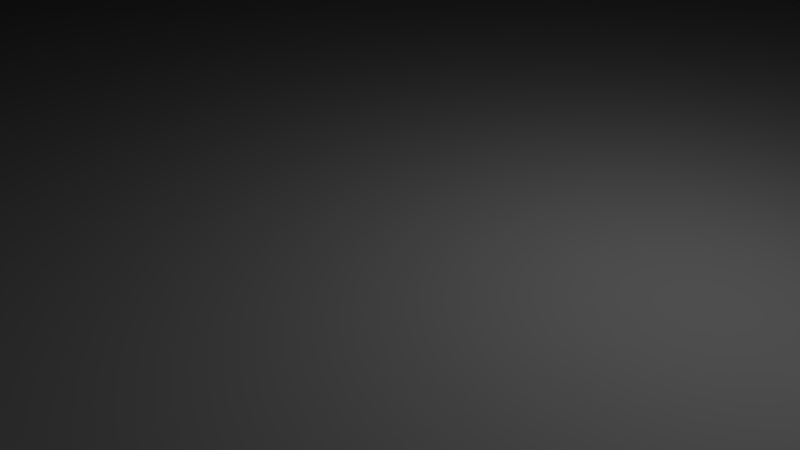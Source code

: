 # Source: ceiling_01.blend  (saved by Blender 2.79.0; exported with 4.5.12 LTS)
import bpy
from mathutils import Matrix  # noqa: F401  (used for matrix-valued properties, if any)

bpy.ops.wm.read_factory_settings(use_empty=True)
scene = bpy.context.scene
scene.name = 'Scene'

# ---- collections
col_collection_1 = bpy.data.collections.new('Collection 1'); scene.collection.children.link(col_collection_1)

# ---- materials (node trees are filled in below, after node groups)
mat_material = bpy.data.materials.new('Material')
mat_material.alpha_threshold = 0.0
mat_material.use_transparent_shadow = False
mat_material.roughness = 0.5
mat_material.line_color = (0.0, 0.0, 0.0, 1.0)

# ---- material node trees

# ---- world
world_world = bpy.data.worlds.new('World'); scene.world = world_world
world_world.color = (0.05088, 0.05088, 0.05088)
world_world.use_sun_shadow = False
world_world.sun_shadow_jitter_overblur = 0.0
world_world.cycles.sampling_method = 'MANUAL'

# ---- cameras
cam_camera = bpy.data.cameras.new('Camera')
cam_camera.clip_end = 100.0
cam_camera.lens = 35.0
cam_camera.sensor_width = 32.0
cam_camera.sensor_height = 18.0
cam_camera.ortho_scale = 7.314
cam_camera.dof.focus_distance = 0.0
cam_camera.dof.aperture_fstop = 128.0

# ---- lights
light_lamp = bpy.data.lights.new('Lamp', 'POINT')
light_lamp.transmission_factor = 0.0
light_lamp.cutoff_distance = 30.0
light_lamp.energy = 100.0
light_lamp.shadow_buffer_clip_start = 1.001
light_lamp.shadow_soft_size = 0.1
light_lamp.shadow_maximum_resolution = 0.006
light_lamp.use_absolute_resolution = True

# ---- meshes
me_cube = bpy.data.meshes.new('Cube')
me_cube.from_pydata([(-1.25, -1.25, 0.003117), (-1.25, -1.25, 0.1169), (-1.25, 1.25, 0.003117), (-1.25, 1.25, 0.1169), (1.25, -1.25, 0.003117), (1.25, -1.25, 0.1169), (1.25, 1.25, 0.003117), (1.25, 1.25, 0.1169)], [], [(0, 1, 3, 2), (2, 3, 7, 6), (6, 7, 5, 4), (4, 5, 1, 0), (7, 3, 1, 5), (2, 6, 4, 0)])
_uv = me_cube.uv_layers.new(name='UVMap')
_uv.uv.foreach_set('vector', [0.9798, 0.5, 0.9429, 0.5, 0.9429, 0.0202, 0.9798, 0.0202, 0.9429, 0.5, 0.9059, 0.5, 0.9059, 0.0202, 0.9429, 0.0202, 0.869, 0.5, 0.832, 0.5, 0.832, 0.0202, 0.869, 0.0202, 0.869, 0.0202, 0.9059, 0.0202, 0.9059, 0.5, 0.869, 0.5, 0.832, 0.9798, 0.0202, 0.9798, 0.0202, 0.5, 0.832, 0.5, 0.0202, 0.0202, 0.832, 0.0202, 0.832, 0.5, 0.0202, 0.5])
me_cube.materials.append(mat_material)
me_cube.use_remesh_preserve_volume = False
me_cube.use_remesh_preserve_attributes = False
me_cube.use_mirror_vertex_groups = False
me_cube.update()

# ---- objects
ob_cube = bpy.data.objects.new('Cube', me_cube)
ob_lamp = bpy.data.objects.new('Lamp', light_lamp)
ob_camera = bpy.data.objects.new('Camera', cam_camera)

# ---- transforms, parenting, visibility, modifiers, constraints
ob_cube.location = (0.0, 0.0, 0.0)
ob_cube.scale = (200.0, 200.0, 200.0)
ob_cube.lock_rotations_4d = False
ob_cube.empty_display_type = 'ARROWS'
ob_cube.lineart.crease_threshold = 0.0
ob_lamp.location = (4.076, 1.005, 5.904)
ob_lamp.rotation_euler = (0.6503, 0.05522, 1.866)
ob_lamp.lock_rotations_4d = False
ob_lamp.empty_display_type = 'ARROWS'
ob_lamp.color = (0.0, 0.0, 0.0, 0.0)
ob_lamp.lineart.crease_threshold = 0.0
ob_camera.location = (7.481, -6.508, 5.344)
ob_camera.rotation_euler = (1.109, 0.0, 0.8149)
ob_camera.lock_rotations_4d = False
ob_camera.empty_display_type = 'ARROWS'
ob_camera.color = (0.0, 0.0, 0.0, 0.0)
ob_camera.display_type = 'WIRE'
ob_camera.lineart.crease_threshold = 0.0

# ---- collection membership
col_collection_1.objects.link(ob_cube)
col_collection_1.objects.link(ob_lamp)
col_collection_1.objects.link(ob_camera)

# ---- scene / render settings (as saved in the file)
scene.camera = ob_camera
scene.frame_start = 1; scene.frame_end = 250; scene.frame_set(5)
scene.render.engine = 'BLENDER_EEVEE_NEXT'
scene.render.resolution_percentage = 50
scene.render.dither_intensity = 0.0
scene.cycles.use_denoising = False
scene.cycles.samples = 128
scene.cycles.sampling_pattern = 'TABULATED_SOBOL'
scene.cycles.use_adaptive_sampling = False
scene.cycles.use_light_tree = False
scene.cycles.blur_glossy = 0.0
scene.cycles.sample_clamp_indirect = 0.0
scene.view_settings.view_transform = 'Standard'
scene.unit_settings.scale_length = 0.01
bpy.context.view_layer.update()
